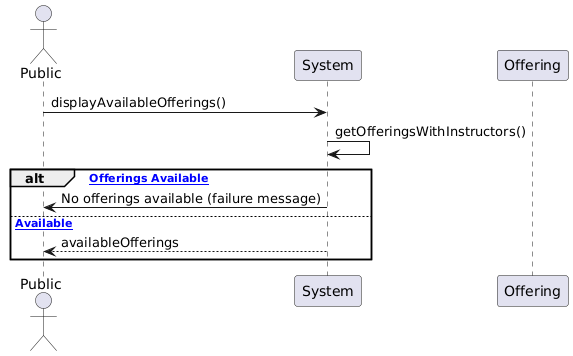

The diagram above was rendered by PlantUML. Its source (embedded in the PNG):
@startuml
actor Public
participant System
participant Offering

Public -> System: displayAvailableOfferings()
System -> System: getOfferingsWithInstructors()

alt [No Offerings Available]
    System -> Public: No offerings available (failure message)
else [Offerings Available]
    System --> Public: availableOfferings
end
@enduml